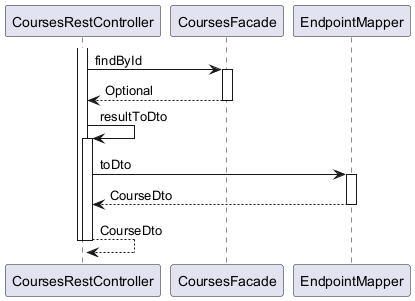

The diagram above was rendered by PlantUML. Its source (embedded in the PNG):
@startuml

participant CoursesRestController
participant CoursesFacade
participant EndpointMapper

activate CoursesRestController
	CoursesRestController -> CoursesFacade : findById
	activate CoursesFacade
		CoursesFacade --> CoursesRestController : Optional
	deactivate CoursesFacade
	CoursesRestController -> CoursesRestController : resultToDto
	activate CoursesRestController
		CoursesRestController -> EndpointMapper : toDto
		activate EndpointMapper
			EndpointMapper --> CoursesRestController : CourseDto
		deactivate EndpointMapper
		CoursesRestController --> CoursesRestController : CourseDto
	deactivate CoursesRestController
deactivate CoursesRestController

@enduml